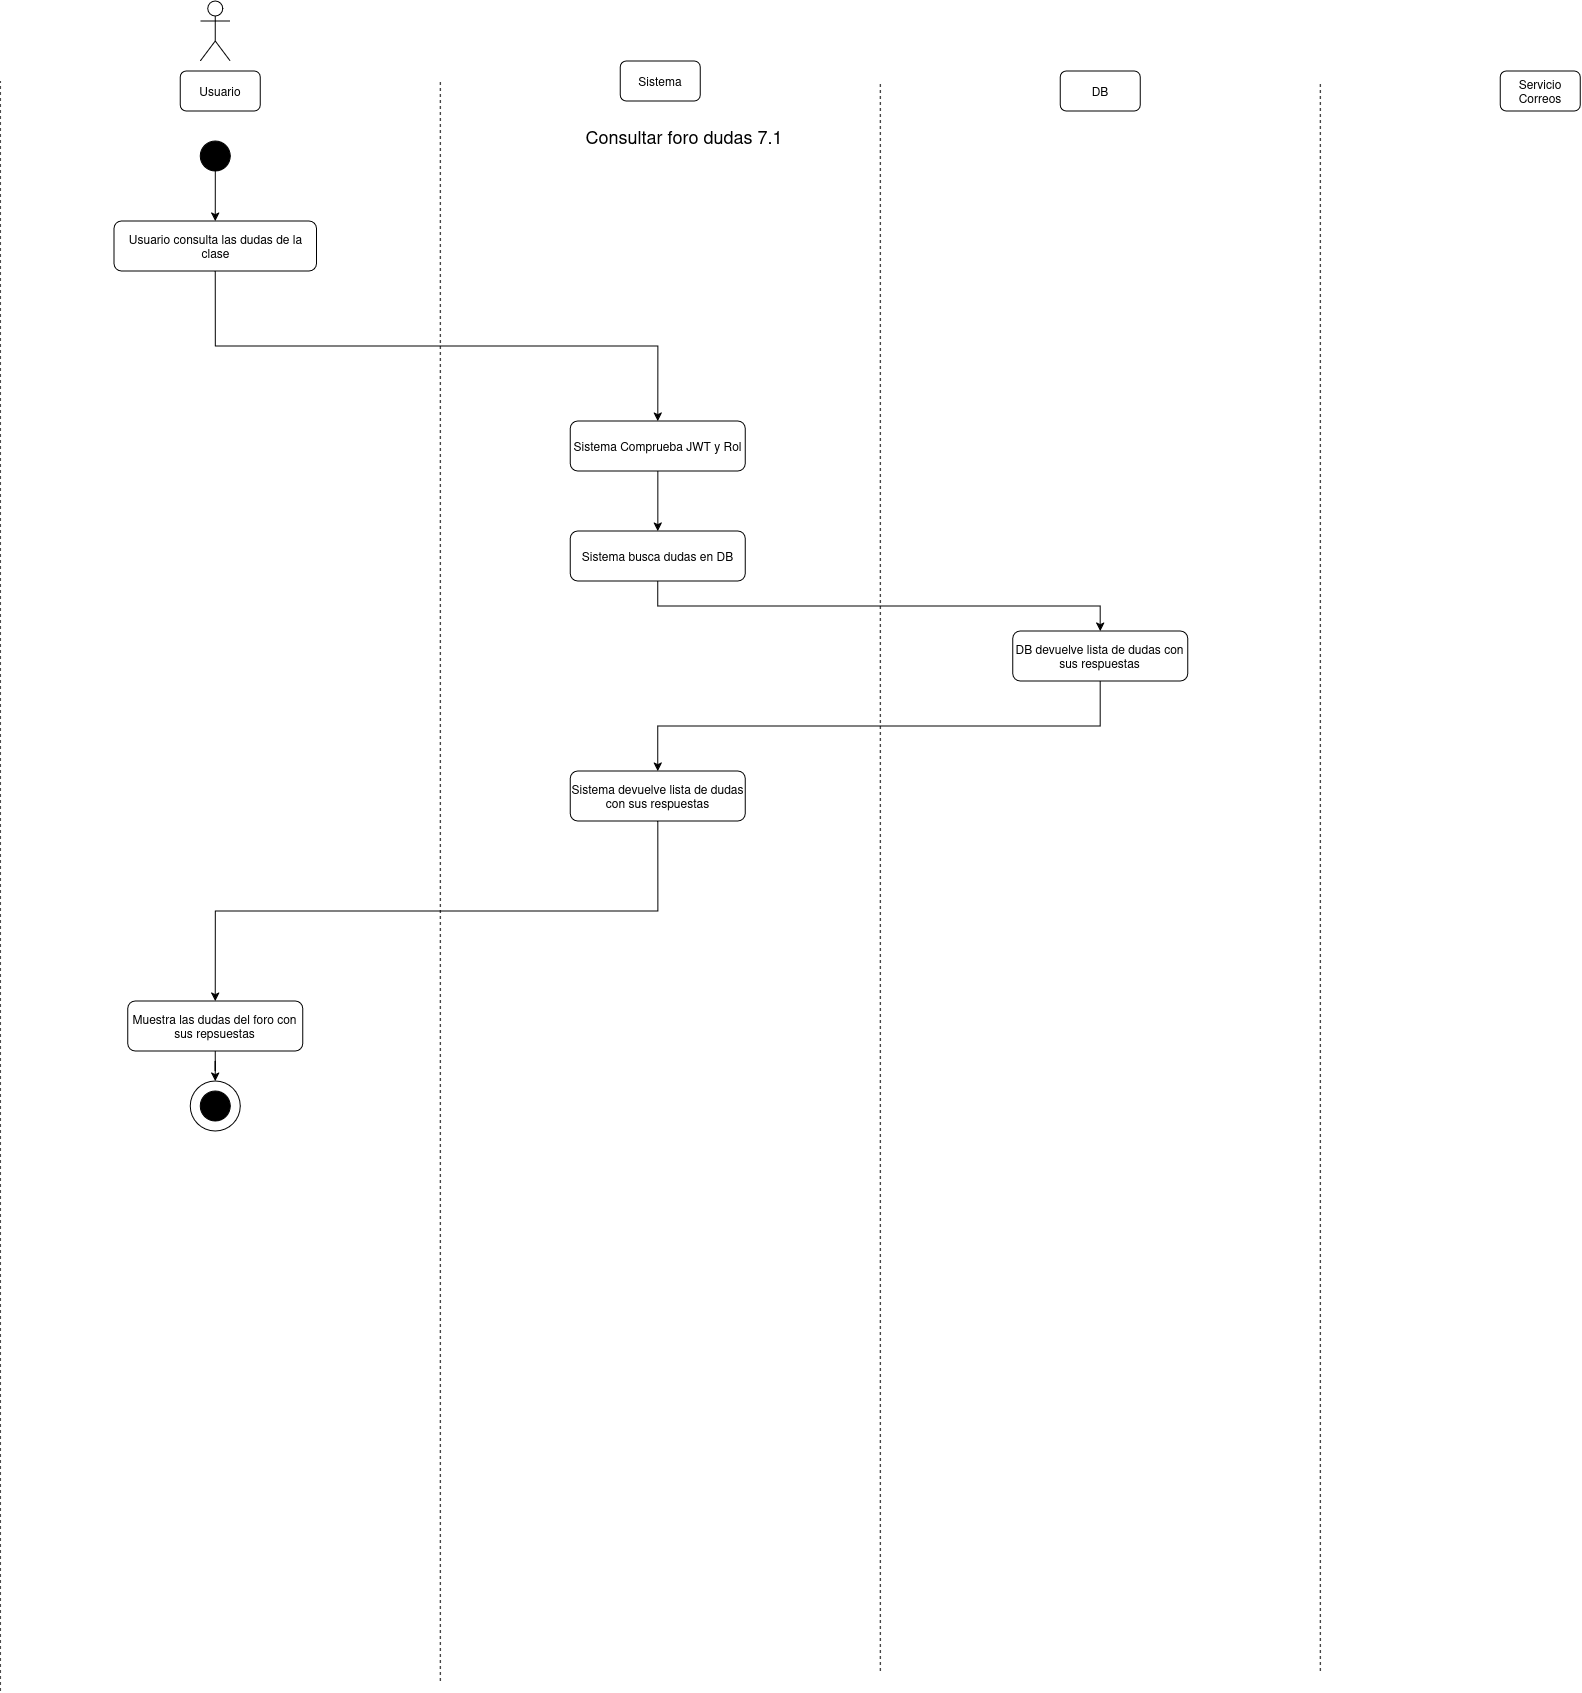

The diagram above was exported from draw.io. Its source (the exported page's mxGraphModel, read from the mxfile embedded in the PNG):
<mxGraphModel dx="1507" dy="883" grid="1" gridSize="10" guides="1" tooltips="1" connect="1" arrows="1" fold="1" page="1" pageScale="1" pageWidth="850" pageHeight="1100" math="0" shadow="0">
  <root>
    <mxCell id="5Y-Ns9GDYO-FMxMQBoGf-0" />
    <mxCell id="5Y-Ns9GDYO-FMxMQBoGf-1" parent="5Y-Ns9GDYO-FMxMQBoGf-0" />
    <mxCell id="5Y-Ns9GDYO-FMxMQBoGf-2" parent="5Y-Ns9GDYO-FMxMQBoGf-1" style="shape=umlActor;verticalLabelPosition=bottom;verticalAlign=top;html=1;outlineConnect=0;" value="" vertex="1">
      <mxGeometry height="60" width="30" x="230" y="40" as="geometry" />
    </mxCell>
    <mxCell id="5Y-Ns9GDYO-FMxMQBoGf-3" parent="5Y-Ns9GDYO-FMxMQBoGf-1" style="rounded=1;whiteSpace=wrap;html=1;" value="Usuario" vertex="1">
      <mxGeometry height="40" width="80" x="210" y="110" as="geometry" />
    </mxCell>
    <mxCell id="5Y-Ns9GDYO-FMxMQBoGf-4" parent="5Y-Ns9GDYO-FMxMQBoGf-1" style="rounded=1;whiteSpace=wrap;html=1;" value="Sistema" vertex="1">
      <mxGeometry height="40" width="80" x="650" y="100" as="geometry" />
    </mxCell>
    <mxCell id="5Y-Ns9GDYO-FMxMQBoGf-5" parent="5Y-Ns9GDYO-FMxMQBoGf-1" style="rounded=1;whiteSpace=wrap;html=1;" value="DB" vertex="1">
      <mxGeometry height="40" width="80" x="1090" y="110" as="geometry" />
    </mxCell>
    <mxCell id="5Y-Ns9GDYO-FMxMQBoGf-6" parent="5Y-Ns9GDYO-FMxMQBoGf-1" style="rounded=1;whiteSpace=wrap;html=1;" value="Servicio Correos" vertex="1">
      <mxGeometry height="40" width="80" x="1530" y="110" as="geometry" />
    </mxCell>
    <mxCell id="5Y-Ns9GDYO-FMxMQBoGf-7" edge="1" parent="5Y-Ns9GDYO-FMxMQBoGf-1" style="endArrow=none;dashed=1;html=1;rounded=0;" value="">
      <mxGeometry height="50" relative="1" width="50" as="geometry">
        <mxPoint x="30" y="1730" as="sourcePoint" />
        <mxPoint x="30" y="120" as="targetPoint" />
      </mxGeometry>
    </mxCell>
    <mxCell id="5Y-Ns9GDYO-FMxMQBoGf-8" edge="1" parent="5Y-Ns9GDYO-FMxMQBoGf-1" style="endArrow=none;dashed=1;html=1;rounded=0;" value="">
      <mxGeometry height="50" relative="1" width="50" as="geometry">
        <mxPoint x="470" y="1720" as="sourcePoint" />
        <mxPoint x="470" y="120" as="targetPoint" />
      </mxGeometry>
    </mxCell>
    <mxCell id="5Y-Ns9GDYO-FMxMQBoGf-9" edge="1" parent="5Y-Ns9GDYO-FMxMQBoGf-1" style="endArrow=none;dashed=1;html=1;rounded=0;" value="">
      <mxGeometry height="50" relative="1" width="50" as="geometry">
        <mxPoint x="910" y="1710" as="sourcePoint" />
        <mxPoint x="910" y="120" as="targetPoint" />
      </mxGeometry>
    </mxCell>
    <mxCell id="5Y-Ns9GDYO-FMxMQBoGf-10" edge="1" parent="5Y-Ns9GDYO-FMxMQBoGf-1" style="endArrow=none;dashed=1;html=1;rounded=0;" value="">
      <mxGeometry height="50" relative="1" width="50" as="geometry">
        <mxPoint x="1350" y="1710" as="sourcePoint" />
        <mxPoint x="1350" y="120" as="targetPoint" />
      </mxGeometry>
    </mxCell>
    <mxCell id="5Y-Ns9GDYO-FMxMQBoGf-11" parent="5Y-Ns9GDYO-FMxMQBoGf-1" style="ellipse;whiteSpace=wrap;html=1;aspect=fixed;strokeColor=#000000;fillColor=#000000;" value="" vertex="1">
      <mxGeometry height="30" width="30" x="230" y="180" as="geometry" />
    </mxCell>
    <mxCell id="5Y-Ns9GDYO-FMxMQBoGf-12" parent="5Y-Ns9GDYO-FMxMQBoGf-1" style="text;html=1;whiteSpace=wrap;strokeColor=none;fillColor=none;align=center;verticalAlign=middle;rounded=0;" value="&lt;div&gt;&lt;font style=&quot;font-size: 18px;&quot;&gt;Consultar foro dudas 7.1&lt;/font&gt;&lt;/div&gt;" vertex="1">
      <mxGeometry height="30" width="450" x="489" y="160" as="geometry" />
    </mxCell>
    <mxCell id="5Y-Ns9GDYO-FMxMQBoGf-13" edge="1" parent="5Y-Ns9GDYO-FMxMQBoGf-1" source="5Y-Ns9GDYO-FMxMQBoGf-14" style="edgeStyle=orthogonalEdgeStyle;rounded=0;orthogonalLoop=1;jettySize=auto;html=1;entryX=0.5;entryY=0;entryDx=0;entryDy=0;exitX=0.5;exitY=1;exitDx=0;exitDy=0;" target="5Y-Ns9GDYO-FMxMQBoGf-16">
      <mxGeometry relative="1" as="geometry">
        <mxPoint x="250" y="440" as="sourcePoint" />
      </mxGeometry>
    </mxCell>
    <mxCell id="5Y-Ns9GDYO-FMxMQBoGf-14" parent="5Y-Ns9GDYO-FMxMQBoGf-1" style="rounded=1;whiteSpace=wrap;html=1;" value="Usuario consulta las dudas de la clase" vertex="1">
      <mxGeometry height="50" width="202.5" x="143.71" y="260" as="geometry" />
    </mxCell>
    <mxCell id="5Y-Ns9GDYO-FMxMQBoGf-15" edge="1" parent="5Y-Ns9GDYO-FMxMQBoGf-1" source="5Y-Ns9GDYO-FMxMQBoGf-16" style="edgeStyle=orthogonalEdgeStyle;rounded=0;orthogonalLoop=1;jettySize=auto;html=1;entryX=0.5;entryY=0;entryDx=0;entryDy=0;" target="5Y-Ns9GDYO-FMxMQBoGf-18">
      <mxGeometry relative="1" as="geometry" />
    </mxCell>
    <mxCell id="5Y-Ns9GDYO-FMxMQBoGf-16" parent="5Y-Ns9GDYO-FMxMQBoGf-1" style="rounded=1;whiteSpace=wrap;html=1;" value="Sistema Comprueba JWT y Rol" vertex="1">
      <mxGeometry height="50" width="175" x="600.04" y="460" as="geometry" />
    </mxCell>
    <mxCell id="5Y-Ns9GDYO-FMxMQBoGf-17" edge="1" parent="5Y-Ns9GDYO-FMxMQBoGf-1" source="5Y-Ns9GDYO-FMxMQBoGf-18" style="edgeStyle=orthogonalEdgeStyle;rounded=0;orthogonalLoop=1;jettySize=auto;html=1;entryX=0.5;entryY=0;entryDx=0;entryDy=0;exitX=0.5;exitY=1;exitDx=0;exitDy=0;" target="5Y-Ns9GDYO-FMxMQBoGf-20">
      <mxGeometry relative="1" as="geometry" />
    </mxCell>
    <mxCell id="5Y-Ns9GDYO-FMxMQBoGf-18" parent="5Y-Ns9GDYO-FMxMQBoGf-1" style="rounded=1;whiteSpace=wrap;html=1;" value="Sistema busca dudas en DB" vertex="1">
      <mxGeometry height="50" width="175" x="600.04" y="570" as="geometry" />
    </mxCell>
    <mxCell id="5Y-Ns9GDYO-FMxMQBoGf-19" edge="1" parent="5Y-Ns9GDYO-FMxMQBoGf-1" source="5Y-Ns9GDYO-FMxMQBoGf-20" style="edgeStyle=orthogonalEdgeStyle;rounded=0;orthogonalLoop=1;jettySize=auto;html=1;entryX=0.5;entryY=0;entryDx=0;entryDy=0;exitX=0.5;exitY=1;exitDx=0;exitDy=0;" target="5Y-Ns9GDYO-FMxMQBoGf-29">
      <mxGeometry relative="1" as="geometry">
        <mxPoint x="690" y="760" as="targetPoint" />
      </mxGeometry>
    </mxCell>
    <mxCell id="5Y-Ns9GDYO-FMxMQBoGf-20" parent="5Y-Ns9GDYO-FMxMQBoGf-1" style="rounded=1;whiteSpace=wrap;html=1;" value="DB devuelve lista de dudas con sus respuestas" vertex="1">
      <mxGeometry height="50" width="175" x="1042.5" y="670" as="geometry" />
    </mxCell>
    <mxCell id="5Y-Ns9GDYO-FMxMQBoGf-23" edge="1" parent="5Y-Ns9GDYO-FMxMQBoGf-1" source="5Y-Ns9GDYO-FMxMQBoGf-29" style="edgeStyle=orthogonalEdgeStyle;rounded=0;orthogonalLoop=1;jettySize=auto;html=1;entryX=0.5;entryY=0;entryDx=0;entryDy=0;exitX=0.5;exitY=1;exitDx=0;exitDy=0;" target="5Y-Ns9GDYO-FMxMQBoGf-25">
      <mxGeometry relative="1" as="geometry">
        <mxPoint x="687.54" y="990" as="sourcePoint" />
      </mxGeometry>
    </mxCell>
    <mxCell id="5Y-Ns9GDYO-FMxMQBoGf-24" edge="1" parent="5Y-Ns9GDYO-FMxMQBoGf-1" source="5Y-Ns9GDYO-FMxMQBoGf-25" style="edgeStyle=orthogonalEdgeStyle;rounded=0;orthogonalLoop=1;jettySize=auto;html=1;entryX=0.5;entryY=0;entryDx=0;entryDy=0;" target="5Y-Ns9GDYO-FMxMQBoGf-26">
      <mxGeometry relative="1" as="geometry" />
    </mxCell>
    <mxCell id="5Y-Ns9GDYO-FMxMQBoGf-25" parent="5Y-Ns9GDYO-FMxMQBoGf-1" style="rounded=1;whiteSpace=wrap;html=1;" value="Muestra las dudas del foro con sus repsuestas" vertex="1">
      <mxGeometry height="50" width="175" x="157.45999999999998" y="1040" as="geometry" />
    </mxCell>
    <mxCell id="5Y-Ns9GDYO-FMxMQBoGf-26" parent="5Y-Ns9GDYO-FMxMQBoGf-1" style="ellipse;whiteSpace=wrap;html=1;aspect=fixed;" value="" vertex="1">
      <mxGeometry height="50" width="50" x="219.99999999999997" y="1120" as="geometry" />
    </mxCell>
    <mxCell id="5Y-Ns9GDYO-FMxMQBoGf-27" parent="5Y-Ns9GDYO-FMxMQBoGf-1" style="ellipse;whiteSpace=wrap;html=1;aspect=fixed;strokeColor=#000000;fillColor=#000000;" value="" vertex="1">
      <mxGeometry height="30" width="30" x="229.99999999999997" y="1130" as="geometry" />
    </mxCell>
    <mxCell id="5Y-Ns9GDYO-FMxMQBoGf-28" edge="1" parent="5Y-Ns9GDYO-FMxMQBoGf-1" source="5Y-Ns9GDYO-FMxMQBoGf-11" style="edgeStyle=orthogonalEdgeStyle;rounded=0;orthogonalLoop=1;jettySize=auto;html=1;entryX=0.5;entryY=0;entryDx=0;entryDy=0;exitX=0.5;exitY=1;exitDx=0;exitDy=0;" target="5Y-Ns9GDYO-FMxMQBoGf-14">
      <mxGeometry relative="1" as="geometry">
        <mxPoint x="244.96000000000004" y="310" as="sourcePoint" />
      </mxGeometry>
    </mxCell>
    <mxCell id="5Y-Ns9GDYO-FMxMQBoGf-29" parent="5Y-Ns9GDYO-FMxMQBoGf-1" style="rounded=1;whiteSpace=wrap;html=1;" value="Sistema devuelve lista de dudas con sus respuestas" vertex="1">
      <mxGeometry height="50" width="175" x="600.04" y="810" as="geometry" />
    </mxCell>
  </root>
</mxGraphModel>